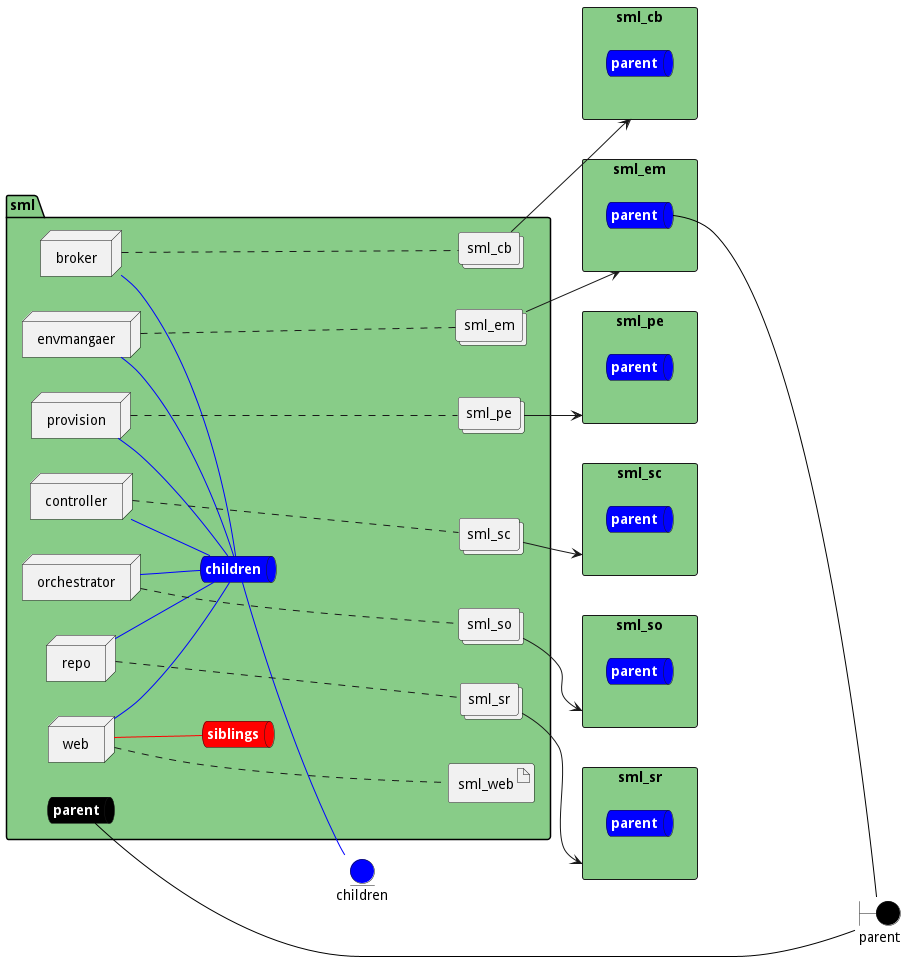

The diagram above was rendered by PlantUML. Its source (embedded in the PNG):
@startuml

left to right direction


boundary parent #black


entity children #blue

rectangle "sml_cb" as sml_cbStack #88cc88 {
    queue sml_cbStacksnet #blue [
        <b><color:white>parent</color></b>
    ]
}
rectangle "sml_em" as sml_emStack #88cc88 {
    queue sml_emStacksnet #blue [
        <b><color:white>parent</color></b>
    ]
}
rectangle "sml_pe" as sml_peStack #88cc88 {
    queue sml_peStacksnet #blue [
        <b><color:white>parent</color></b>
    ]
}
rectangle "sml_sc" as sml_scStack #88cc88 {
    queue sml_scStacksnet #blue [
        <b><color:white>parent</color></b>
    ]
}
rectangle "sml_so" as sml_soStack #88cc88 {
    queue sml_soStacksnet #blue [
        <b><color:white>parent</color></b>
    ]
}
rectangle "sml_sr" as sml_srStack #88cc88 {
    queue sml_srStacksnet #blue [
        <b><color:white>parent</color></b>
    ]
}



package "sml" #88cc88 {
    queue parentnet #black [
            <b><color:white>parent</color></b>
    ]
    
    parentnet -[#black]- parent
    
    queue childrennet #blue [
            <b><color:white>children</color></b>
    ]
    
    childrennet -[#blue]- children
    
    queue siblingsnet #red [
            <b><color:white>siblings</color></b>
    ]
    

node "broker" as brokerService
node "envmangaer" as envmangaerService
node "provision" as provisionService
node "controller" as controllerService
node "orchestrator" as orchestratorService
node "repo" as repoService
node "web" as webService

        collections "sml_cb" as sml_cbimage
            collections "sml_em" as sml_emimage
            collections "sml_pe" as sml_peimage
            collections "sml_sc" as sml_scimage
            collections "sml_so" as sml_soimage
            collections "sml_sr" as sml_srimage
    
        artifact "sml_web" as sml_webimage
    
}

brokerService -[#blue]- childrennet

envmangaerService -[#blue]- childrennet

provisionService -[#blue]- childrennet

controllerService -[#blue]- childrennet

orchestratorService -[#blue]- childrennet

repoService -[#blue]- childrennet

webService -[#blue]- childrennet

webService -[#red]- siblingsnet
brokerService .... sml_cbimage
envmangaerService .... sml_emimage
provisionService .... sml_peimage
controllerService .... sml_scimage
orchestratorService .... sml_soimage
repoService .... sml_srimage
webService .... sml_webimage

sml_cbimage --> sml_cbStack
    
sml_emimage --> sml_emStack
    
sml_emStacksnet --[#black]-- parent
    
sml_peimage --> sml_peStack
    
sml_scimage --> sml_scStack
    
sml_soimage --> sml_soStack
    
sml_srimage --> sml_srStack
    

@enduml